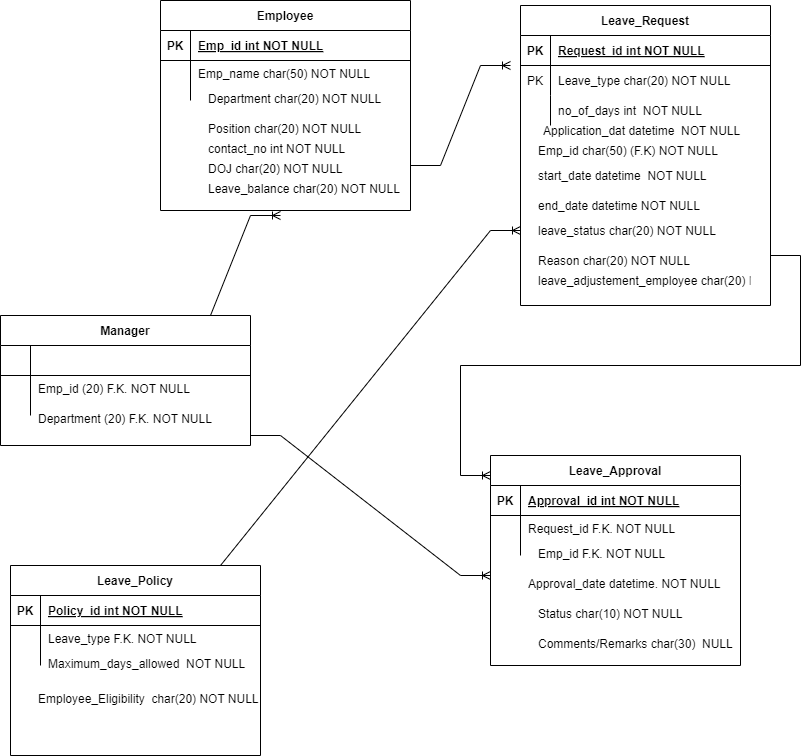

The diagram above was exported from draw.io. Its source (the exported page's mxGraphModel, read from the mxfile embedded in the PNG):
<mxGraphModel dx="2188" dy="648" grid="1" gridSize="10" guides="1" tooltips="1" connect="1" arrows="1" fold="1" page="1" pageScale="1" pageWidth="850" pageHeight="1100" math="0" shadow="0" extFonts="Permanent Marker^https://fonts.googleapis.com/css?family=Permanent+Marker">
  <root>
    <mxCell id="0" />
    <mxCell id="1" parent="0" />
    <mxCell id="C-vyLk0tnHw3VtMMgP7b-2" value="Leave_Request" style="shape=table;startSize=30;container=1;collapsible=1;childLayout=tableLayout;fixedRows=1;rowLines=0;fontStyle=1;align=center;resizeLast=1;" parent="1" vertex="1">
      <mxGeometry x="470" y="130" width="250" height="300" as="geometry" />
    </mxCell>
    <mxCell id="C-vyLk0tnHw3VtMMgP7b-3" value="" style="shape=partialRectangle;collapsible=0;dropTarget=0;pointerEvents=0;fillColor=none;points=[[0,0.5],[1,0.5]];portConstraint=eastwest;top=0;left=0;right=0;bottom=1;" parent="C-vyLk0tnHw3VtMMgP7b-2" vertex="1">
      <mxGeometry y="30" width="250" height="30" as="geometry" />
    </mxCell>
    <mxCell id="C-vyLk0tnHw3VtMMgP7b-4" value="PK" style="shape=partialRectangle;overflow=hidden;connectable=0;fillColor=none;top=0;left=0;bottom=0;right=0;fontStyle=1;" parent="C-vyLk0tnHw3VtMMgP7b-3" vertex="1">
      <mxGeometry width="30" height="30" as="geometry">
        <mxRectangle width="30" height="30" as="alternateBounds" />
      </mxGeometry>
    </mxCell>
    <mxCell id="C-vyLk0tnHw3VtMMgP7b-5" value="Request_id int NOT NULL " style="shape=partialRectangle;overflow=hidden;connectable=0;fillColor=none;top=0;left=0;bottom=0;right=0;align=left;spacingLeft=6;fontStyle=5;" parent="C-vyLk0tnHw3VtMMgP7b-3" vertex="1">
      <mxGeometry x="30" width="220" height="30" as="geometry">
        <mxRectangle width="220" height="30" as="alternateBounds" />
      </mxGeometry>
    </mxCell>
    <mxCell id="C-vyLk0tnHw3VtMMgP7b-6" value="" style="shape=partialRectangle;collapsible=0;dropTarget=0;pointerEvents=0;fillColor=none;points=[[0,0.5],[1,0.5]];portConstraint=eastwest;top=0;left=0;right=0;bottom=0;" parent="C-vyLk0tnHw3VtMMgP7b-2" vertex="1">
      <mxGeometry y="60" width="250" height="30" as="geometry" />
    </mxCell>
    <mxCell id="C-vyLk0tnHw3VtMMgP7b-7" value="PK" style="shape=partialRectangle;overflow=hidden;connectable=0;fillColor=none;top=0;left=0;bottom=0;right=0;" parent="C-vyLk0tnHw3VtMMgP7b-6" vertex="1">
      <mxGeometry width="30" height="30" as="geometry">
        <mxRectangle width="30" height="30" as="alternateBounds" />
      </mxGeometry>
    </mxCell>
    <mxCell id="C-vyLk0tnHw3VtMMgP7b-8" value="Leave_type char(20) NOT NULL" style="shape=partialRectangle;overflow=hidden;connectable=0;fillColor=none;top=0;left=0;bottom=0;right=0;align=left;spacingLeft=6;" parent="C-vyLk0tnHw3VtMMgP7b-6" vertex="1">
      <mxGeometry x="30" width="220" height="30" as="geometry">
        <mxRectangle width="220" height="30" as="alternateBounds" />
      </mxGeometry>
    </mxCell>
    <mxCell id="C-vyLk0tnHw3VtMMgP7b-9" value="" style="shape=partialRectangle;collapsible=0;dropTarget=0;pointerEvents=0;fillColor=none;points=[[0,0.5],[1,0.5]];portConstraint=eastwest;top=0;left=0;right=0;bottom=0;" parent="C-vyLk0tnHw3VtMMgP7b-2" vertex="1">
      <mxGeometry y="90" width="250" height="30" as="geometry" />
    </mxCell>
    <mxCell id="C-vyLk0tnHw3VtMMgP7b-10" value="" style="shape=partialRectangle;overflow=hidden;connectable=0;fillColor=none;top=0;left=0;bottom=0;right=0;" parent="C-vyLk0tnHw3VtMMgP7b-9" vertex="1">
      <mxGeometry width="30" height="30" as="geometry">
        <mxRectangle width="30" height="30" as="alternateBounds" />
      </mxGeometry>
    </mxCell>
    <mxCell id="C-vyLk0tnHw3VtMMgP7b-11" value="no_of_days int  NOT NULL" style="shape=partialRectangle;overflow=hidden;connectable=0;fillColor=none;top=0;left=0;bottom=0;right=0;align=left;spacingLeft=6;" parent="C-vyLk0tnHw3VtMMgP7b-9" vertex="1">
      <mxGeometry x="30" width="220" height="30" as="geometry">
        <mxRectangle width="220" height="30" as="alternateBounds" />
      </mxGeometry>
    </mxCell>
    <object label="Employee" Department="" id="C-vyLk0tnHw3VtMMgP7b-23">
      <mxCell style="shape=table;startSize=30;container=1;collapsible=1;childLayout=tableLayout;fixedRows=1;rowLines=0;fontStyle=1;align=center;resizeLast=1;" parent="1" vertex="1">
        <mxGeometry x="110" y="125" width="250" height="210" as="geometry" />
      </mxCell>
    </object>
    <mxCell id="C-vyLk0tnHw3VtMMgP7b-24" value="" style="shape=partialRectangle;collapsible=0;dropTarget=0;pointerEvents=0;fillColor=none;points=[[0,0.5],[1,0.5]];portConstraint=eastwest;top=0;left=0;right=0;bottom=1;" parent="C-vyLk0tnHw3VtMMgP7b-23" vertex="1">
      <mxGeometry y="30" width="250" height="30" as="geometry" />
    </mxCell>
    <mxCell id="C-vyLk0tnHw3VtMMgP7b-25" value="PK" style="shape=partialRectangle;overflow=hidden;connectable=0;fillColor=none;top=0;left=0;bottom=0;right=0;fontStyle=1;" parent="C-vyLk0tnHw3VtMMgP7b-24" vertex="1">
      <mxGeometry width="30" height="30" as="geometry">
        <mxRectangle width="30" height="30" as="alternateBounds" />
      </mxGeometry>
    </mxCell>
    <mxCell id="C-vyLk0tnHw3VtMMgP7b-26" value="Emp_id int NOT NULL " style="shape=partialRectangle;overflow=hidden;connectable=0;fillColor=none;top=0;left=0;bottom=0;right=0;align=left;spacingLeft=6;fontStyle=5;" parent="C-vyLk0tnHw3VtMMgP7b-24" vertex="1">
      <mxGeometry x="30" width="220" height="30" as="geometry">
        <mxRectangle width="220" height="30" as="alternateBounds" />
      </mxGeometry>
    </mxCell>
    <mxCell id="C-vyLk0tnHw3VtMMgP7b-27" value="" style="shape=partialRectangle;collapsible=0;dropTarget=0;pointerEvents=0;fillColor=none;points=[[0,0.5],[1,0.5]];portConstraint=eastwest;top=0;left=0;right=0;bottom=0;" parent="C-vyLk0tnHw3VtMMgP7b-23" vertex="1">
      <mxGeometry y="60" width="250" height="40" as="geometry" />
    </mxCell>
    <mxCell id="C-vyLk0tnHw3VtMMgP7b-28" value="" style="shape=partialRectangle;overflow=hidden;connectable=0;fillColor=none;top=0;left=0;bottom=0;right=0;" parent="C-vyLk0tnHw3VtMMgP7b-27" vertex="1">
      <mxGeometry width="30" height="40" as="geometry">
        <mxRectangle width="30" height="40" as="alternateBounds" />
      </mxGeometry>
    </mxCell>
    <mxCell id="C-vyLk0tnHw3VtMMgP7b-29" value="Emp_name char(50) NOT NULL&#10;" style="shape=partialRectangle;overflow=hidden;connectable=0;fillColor=none;top=0;left=0;bottom=0;right=0;align=left;spacingLeft=6;" parent="C-vyLk0tnHw3VtMMgP7b-27" vertex="1">
      <mxGeometry x="30" width="220" height="40" as="geometry">
        <mxRectangle width="220" height="40" as="alternateBounds" />
      </mxGeometry>
    </mxCell>
    <mxCell id="Bb_iWU09iRhSeg4P7EOs-1" value="Department char(20) NOT NULL&#10;" style="shape=partialRectangle;overflow=hidden;connectable=0;fillColor=none;top=0;left=0;bottom=0;right=0;align=left;spacingLeft=6;" parent="1" vertex="1">
      <mxGeometry x="150" y="210" width="220" height="40" as="geometry">
        <mxRectangle width="220" height="40" as="alternateBounds" />
      </mxGeometry>
    </mxCell>
    <mxCell id="Bb_iWU09iRhSeg4P7EOs-2" value="Position char(20) NOT NULL&#10;" style="shape=partialRectangle;overflow=hidden;connectable=0;fillColor=none;top=0;left=0;bottom=0;right=0;align=left;spacingLeft=6;" parent="1" vertex="1">
      <mxGeometry x="150" y="240" width="220" height="40" as="geometry">
        <mxRectangle width="220" height="40" as="alternateBounds" />
      </mxGeometry>
    </mxCell>
    <mxCell id="Bb_iWU09iRhSeg4P7EOs-3" value="contact_no int NOT NULL&#10;" style="shape=partialRectangle;overflow=hidden;connectable=0;fillColor=none;top=0;left=0;bottom=0;right=0;align=left;spacingLeft=6;" parent="1" vertex="1">
      <mxGeometry x="150" y="260" width="220" height="40" as="geometry">
        <mxRectangle width="220" height="40" as="alternateBounds" />
      </mxGeometry>
    </mxCell>
    <mxCell id="Bb_iWU09iRhSeg4P7EOs-4" value="DOJ char(20) NOT NULL&#10;" style="shape=partialRectangle;overflow=hidden;connectable=0;fillColor=none;top=0;left=0;bottom=0;right=0;align=left;spacingLeft=6;" parent="1" vertex="1">
      <mxGeometry x="150" y="280" width="220" height="40" as="geometry">
        <mxRectangle width="220" height="40" as="alternateBounds" />
      </mxGeometry>
    </mxCell>
    <mxCell id="Bb_iWU09iRhSeg4P7EOs-5" value="Leave_balance char(20) NOT NULL&#10;" style="shape=partialRectangle;overflow=hidden;connectable=0;fillColor=none;top=0;left=0;bottom=0;right=0;align=left;spacingLeft=6;" parent="1" vertex="1">
      <mxGeometry x="150" y="300" width="220" height="40" as="geometry">
        <mxRectangle width="220" height="40" as="alternateBounds" />
      </mxGeometry>
    </mxCell>
    <mxCell id="Bb_iWU09iRhSeg4P7EOs-6" value="end_date datetime NOT NULL" style="shape=partialRectangle;overflow=hidden;connectable=0;fillColor=none;top=0;left=0;bottom=0;right=0;align=left;spacingLeft=6;" parent="1" vertex="1">
      <mxGeometry x="480" y="315" width="220" height="30" as="geometry">
        <mxRectangle width="220" height="30" as="alternateBounds" />
      </mxGeometry>
    </mxCell>
    <mxCell id="Bb_iWU09iRhSeg4P7EOs-7" value="Emp_id char(50) (F.K) NOT NULL" style="shape=partialRectangle;overflow=hidden;connectable=0;fillColor=none;top=0;left=0;bottom=0;right=0;align=left;spacingLeft=6;" parent="1" vertex="1">
      <mxGeometry x="480" y="260" width="220" height="30" as="geometry">
        <mxRectangle width="220" height="30" as="alternateBounds" />
      </mxGeometry>
    </mxCell>
    <mxCell id="Bb_iWU09iRhSeg4P7EOs-8" value="start_date datetime  NOT NULL" style="shape=partialRectangle;overflow=hidden;connectable=0;fillColor=none;top=0;left=0;bottom=0;right=0;align=left;spacingLeft=6;" parent="1" vertex="1">
      <mxGeometry x="480" y="285" width="220" height="30" as="geometry">
        <mxRectangle width="220" height="30" as="alternateBounds" />
      </mxGeometry>
    </mxCell>
    <mxCell id="Bb_iWU09iRhSeg4P7EOs-9" value="Application_dat datetime  NOT NULL" style="shape=partialRectangle;overflow=hidden;connectable=0;fillColor=none;top=0;left=0;bottom=0;right=0;align=left;spacingLeft=6;" parent="1" vertex="1">
      <mxGeometry x="485" y="240" width="220" height="30" as="geometry">
        <mxRectangle width="220" height="30" as="alternateBounds" />
      </mxGeometry>
    </mxCell>
    <mxCell id="Bb_iWU09iRhSeg4P7EOs-10" value="leave_status char(20) NOT NULL" style="shape=partialRectangle;overflow=hidden;connectable=0;fillColor=none;top=0;left=0;bottom=0;right=0;align=left;spacingLeft=6;" parent="1" vertex="1">
      <mxGeometry x="480" y="340" width="220" height="30" as="geometry">
        <mxRectangle width="220" height="30" as="alternateBounds" />
      </mxGeometry>
    </mxCell>
    <mxCell id="Bb_iWU09iRhSeg4P7EOs-11" value="Reason char(20) NOT NULL" style="shape=partialRectangle;overflow=hidden;connectable=0;fillColor=none;top=0;left=0;bottom=0;right=0;align=left;spacingLeft=6;" parent="1" vertex="1">
      <mxGeometry x="480" y="370" width="220" height="30" as="geometry">
        <mxRectangle width="220" height="30" as="alternateBounds" />
      </mxGeometry>
    </mxCell>
    <mxCell id="Bb_iWU09iRhSeg4P7EOs-12" value="leave_adjustement_employee char(20) NOT NULL" style="shape=partialRectangle;overflow=hidden;connectable=0;fillColor=none;top=0;left=0;bottom=0;right=0;align=left;spacingLeft=6;" parent="1" vertex="1">
      <mxGeometry x="480" y="390" width="220" height="30" as="geometry">
        <mxRectangle width="220" height="30" as="alternateBounds" />
      </mxGeometry>
    </mxCell>
    <object label="Manager" Department="" id="Bb_iWU09iRhSeg4P7EOs-13">
      <mxCell style="shape=table;startSize=30;container=1;collapsible=1;childLayout=tableLayout;fixedRows=1;rowLines=0;fontStyle=1;align=center;resizeLast=1;" parent="1" vertex="1">
        <mxGeometry x="-50" y="440" width="250" height="130" as="geometry" />
      </mxCell>
    </object>
    <mxCell id="Bb_iWU09iRhSeg4P7EOs-14" value="" style="shape=partialRectangle;collapsible=0;dropTarget=0;pointerEvents=0;fillColor=none;points=[[0,0.5],[1,0.5]];portConstraint=eastwest;top=0;left=0;right=0;bottom=1;" parent="Bb_iWU09iRhSeg4P7EOs-13" vertex="1">
      <mxGeometry y="30" width="250" height="30" as="geometry" />
    </mxCell>
    <mxCell id="Bb_iWU09iRhSeg4P7EOs-15" value="" style="shape=partialRectangle;overflow=hidden;connectable=0;fillColor=none;top=0;left=0;bottom=0;right=0;fontStyle=1;" parent="Bb_iWU09iRhSeg4P7EOs-14" vertex="1">
      <mxGeometry width="30" height="30" as="geometry">
        <mxRectangle width="30" height="30" as="alternateBounds" />
      </mxGeometry>
    </mxCell>
    <mxCell id="Bb_iWU09iRhSeg4P7EOs-16" value="" style="shape=partialRectangle;overflow=hidden;connectable=0;fillColor=none;top=0;left=0;bottom=0;right=0;align=left;spacingLeft=6;fontStyle=5;" parent="Bb_iWU09iRhSeg4P7EOs-14" vertex="1">
      <mxGeometry x="30" width="220" height="30" as="geometry">
        <mxRectangle width="220" height="30" as="alternateBounds" />
      </mxGeometry>
    </mxCell>
    <mxCell id="Bb_iWU09iRhSeg4P7EOs-17" value="" style="shape=partialRectangle;collapsible=0;dropTarget=0;pointerEvents=0;fillColor=none;points=[[0,0.5],[1,0.5]];portConstraint=eastwest;top=0;left=0;right=0;bottom=0;" parent="Bb_iWU09iRhSeg4P7EOs-13" vertex="1">
      <mxGeometry y="60" width="250" height="40" as="geometry" />
    </mxCell>
    <mxCell id="Bb_iWU09iRhSeg4P7EOs-18" value="" style="shape=partialRectangle;overflow=hidden;connectable=0;fillColor=none;top=0;left=0;bottom=0;right=0;" parent="Bb_iWU09iRhSeg4P7EOs-17" vertex="1">
      <mxGeometry width="30" height="40" as="geometry">
        <mxRectangle width="30" height="40" as="alternateBounds" />
      </mxGeometry>
    </mxCell>
    <mxCell id="Bb_iWU09iRhSeg4P7EOs-19" value="Emp_id (20) F.K. NOT NULL&#10;" style="shape=partialRectangle;overflow=hidden;connectable=0;fillColor=none;top=0;left=0;bottom=0;right=0;align=left;spacingLeft=6;" parent="Bb_iWU09iRhSeg4P7EOs-17" vertex="1">
      <mxGeometry x="30" width="220" height="40" as="geometry">
        <mxRectangle width="220" height="40" as="alternateBounds" />
      </mxGeometry>
    </mxCell>
    <mxCell id="Bb_iWU09iRhSeg4P7EOs-20" value="Department (20) F.K. NOT NULL&#10;" style="shape=partialRectangle;overflow=hidden;connectable=0;fillColor=none;top=0;left=0;bottom=0;right=0;align=left;spacingLeft=6;" parent="1" vertex="1">
      <mxGeometry x="-20" y="530" width="220" height="40" as="geometry">
        <mxRectangle width="220" height="40" as="alternateBounds" />
      </mxGeometry>
    </mxCell>
    <object label="Leave_Approval" Department="" id="Bb_iWU09iRhSeg4P7EOs-21">
      <mxCell style="shape=table;startSize=30;container=1;collapsible=1;childLayout=tableLayout;fixedRows=1;rowLines=0;fontStyle=1;align=center;resizeLast=1;" parent="1" vertex="1">
        <mxGeometry x="440" y="580" width="250" height="210" as="geometry">
          <mxRectangle x="440" y="580" width="130" height="30" as="alternateBounds" />
        </mxGeometry>
      </mxCell>
    </object>
    <mxCell id="Bb_iWU09iRhSeg4P7EOs-22" value="" style="shape=partialRectangle;collapsible=0;dropTarget=0;pointerEvents=0;fillColor=none;points=[[0,0.5],[1,0.5]];portConstraint=eastwest;top=0;left=0;right=0;bottom=1;" parent="Bb_iWU09iRhSeg4P7EOs-21" vertex="1">
      <mxGeometry y="30" width="250" height="30" as="geometry" />
    </mxCell>
    <mxCell id="Bb_iWU09iRhSeg4P7EOs-23" value="PK" style="shape=partialRectangle;overflow=hidden;connectable=0;fillColor=none;top=0;left=0;bottom=0;right=0;fontStyle=1;" parent="Bb_iWU09iRhSeg4P7EOs-22" vertex="1">
      <mxGeometry width="30" height="30" as="geometry">
        <mxRectangle width="30" height="30" as="alternateBounds" />
      </mxGeometry>
    </mxCell>
    <mxCell id="Bb_iWU09iRhSeg4P7EOs-24" value="Approval_id int NOT NULL " style="shape=partialRectangle;overflow=hidden;connectable=0;fillColor=none;top=0;left=0;bottom=0;right=0;align=left;spacingLeft=6;fontStyle=5;" parent="Bb_iWU09iRhSeg4P7EOs-22" vertex="1">
      <mxGeometry x="30" width="220" height="30" as="geometry">
        <mxRectangle width="220" height="30" as="alternateBounds" />
      </mxGeometry>
    </mxCell>
    <mxCell id="Bb_iWU09iRhSeg4P7EOs-25" value="" style="shape=partialRectangle;collapsible=0;dropTarget=0;pointerEvents=0;fillColor=none;points=[[0,0.5],[1,0.5]];portConstraint=eastwest;top=0;left=0;right=0;bottom=0;" parent="Bb_iWU09iRhSeg4P7EOs-21" vertex="1">
      <mxGeometry y="60" width="250" height="40" as="geometry" />
    </mxCell>
    <mxCell id="Bb_iWU09iRhSeg4P7EOs-26" value="" style="shape=partialRectangle;overflow=hidden;connectable=0;fillColor=none;top=0;left=0;bottom=0;right=0;" parent="Bb_iWU09iRhSeg4P7EOs-25" vertex="1">
      <mxGeometry width="30" height="40" as="geometry">
        <mxRectangle width="30" height="40" as="alternateBounds" />
      </mxGeometry>
    </mxCell>
    <mxCell id="Bb_iWU09iRhSeg4P7EOs-27" value="Request_id F.K. NOT NULL&#10;" style="shape=partialRectangle;overflow=hidden;connectable=0;fillColor=none;top=0;left=0;bottom=0;right=0;align=left;spacingLeft=6;" parent="Bb_iWU09iRhSeg4P7EOs-25" vertex="1">
      <mxGeometry x="30" width="220" height="40" as="geometry">
        <mxRectangle width="220" height="40" as="alternateBounds" />
      </mxGeometry>
    </mxCell>
    <mxCell id="Bb_iWU09iRhSeg4P7EOs-28" value="" style="shape=partialRectangle;collapsible=0;dropTarget=0;pointerEvents=0;fillColor=none;points=[[0,0.5],[1,0.5]];portConstraint=eastwest;top=0;left=0;right=0;bottom=0;" parent="1" vertex="1">
      <mxGeometry x="450" y="670" width="250" height="30" as="geometry" />
    </mxCell>
    <mxCell id="Bb_iWU09iRhSeg4P7EOs-29" value="" style="shape=partialRectangle;overflow=hidden;connectable=0;fillColor=none;top=0;left=0;bottom=0;right=0;" parent="Bb_iWU09iRhSeg4P7EOs-28" vertex="1">
      <mxGeometry width="30" height="30" as="geometry">
        <mxRectangle width="30" height="40" as="alternateBounds" />
      </mxGeometry>
    </mxCell>
    <mxCell id="Bb_iWU09iRhSeg4P7EOs-30" value="Emp_id F.K. NOT NULL&#10;" style="shape=partialRectangle;overflow=hidden;connectable=0;fillColor=none;top=0;left=0;bottom=0;right=0;align=left;spacingLeft=6;" parent="Bb_iWU09iRhSeg4P7EOs-28" vertex="1">
      <mxGeometry x="30" width="220" height="30" as="geometry">
        <mxRectangle width="220" height="40" as="alternateBounds" />
      </mxGeometry>
    </mxCell>
    <mxCell id="Bb_iWU09iRhSeg4P7EOs-31" value="" style="shape=partialRectangle;collapsible=0;dropTarget=0;pointerEvents=0;fillColor=none;points=[[0,0.5],[1,0.5]];portConstraint=eastwest;top=0;left=0;right=0;bottom=0;" parent="1" vertex="1">
      <mxGeometry x="440" y="700" width="250" height="30" as="geometry" />
    </mxCell>
    <mxCell id="Bb_iWU09iRhSeg4P7EOs-32" value="" style="shape=partialRectangle;overflow=hidden;connectable=0;fillColor=none;top=0;left=0;bottom=0;right=0;" parent="Bb_iWU09iRhSeg4P7EOs-31" vertex="1">
      <mxGeometry width="30" height="30" as="geometry">
        <mxRectangle width="30" height="40" as="alternateBounds" />
      </mxGeometry>
    </mxCell>
    <mxCell id="Bb_iWU09iRhSeg4P7EOs-33" value="Approval_date datetime. NOT NULL&#10;" style="shape=partialRectangle;overflow=hidden;connectable=0;fillColor=none;top=0;left=0;bottom=0;right=0;align=left;spacingLeft=6;" parent="Bb_iWU09iRhSeg4P7EOs-31" vertex="1">
      <mxGeometry x="30" width="220" height="30" as="geometry">
        <mxRectangle width="220" height="40" as="alternateBounds" />
      </mxGeometry>
    </mxCell>
    <mxCell id="Bb_iWU09iRhSeg4P7EOs-34" value="" style="shape=partialRectangle;collapsible=0;dropTarget=0;pointerEvents=0;fillColor=none;points=[[0,0.5],[1,0.5]];portConstraint=eastwest;top=0;left=0;right=0;bottom=0;" parent="1" vertex="1">
      <mxGeometry x="450" y="730" width="250" height="30" as="geometry" />
    </mxCell>
    <mxCell id="Bb_iWU09iRhSeg4P7EOs-35" value="" style="shape=partialRectangle;overflow=hidden;connectable=0;fillColor=none;top=0;left=0;bottom=0;right=0;" parent="Bb_iWU09iRhSeg4P7EOs-34" vertex="1">
      <mxGeometry width="30" height="30" as="geometry">
        <mxRectangle width="30" height="40" as="alternateBounds" />
      </mxGeometry>
    </mxCell>
    <mxCell id="Bb_iWU09iRhSeg4P7EOs-36" value="Status char(10) NOT NULL&#10;" style="shape=partialRectangle;overflow=hidden;connectable=0;fillColor=none;top=0;left=0;bottom=0;right=0;align=left;spacingLeft=6;" parent="Bb_iWU09iRhSeg4P7EOs-34" vertex="1">
      <mxGeometry x="30" width="220" height="30" as="geometry">
        <mxRectangle width="220" height="40" as="alternateBounds" />
      </mxGeometry>
    </mxCell>
    <mxCell id="Bb_iWU09iRhSeg4P7EOs-37" value="Comments/Remarks char(30)  NULL&#10;" style="shape=partialRectangle;overflow=hidden;connectable=0;fillColor=none;top=0;left=0;bottom=0;right=0;align=left;spacingLeft=6;" parent="1" vertex="1">
      <mxGeometry x="480" y="760" width="220" height="30" as="geometry">
        <mxRectangle width="220" height="40" as="alternateBounds" />
      </mxGeometry>
    </mxCell>
    <mxCell id="Bb_iWU09iRhSeg4P7EOs-38" value="" style="edgeStyle=entityRelationEdgeStyle;fontSize=12;html=1;endArrow=ERoneToMany;rounded=0;" parent="1" edge="1">
      <mxGeometry width="100" height="100" relative="1" as="geometry">
        <mxPoint x="360" y="290" as="sourcePoint" />
        <mxPoint x="460" y="190" as="targetPoint" />
      </mxGeometry>
    </mxCell>
    <mxCell id="Bb_iWU09iRhSeg4P7EOs-41" value="" style="edgeStyle=entityRelationEdgeStyle;fontSize=12;html=1;endArrow=ERoneToMany;rounded=0;" parent="1" edge="1">
      <mxGeometry width="100" height="100" relative="1" as="geometry">
        <mxPoint x="130" y="440" as="sourcePoint" />
        <mxPoint x="230" y="340" as="targetPoint" />
      </mxGeometry>
    </mxCell>
    <mxCell id="Bb_iWU09iRhSeg4P7EOs-42" value="" style="edgeStyle=entityRelationEdgeStyle;fontSize=12;html=1;endArrow=ERoneToMany;rounded=0;" parent="1" edge="1">
      <mxGeometry width="100" height="100" relative="1" as="geometry">
        <mxPoint x="720" y="380" as="sourcePoint" />
        <mxPoint x="440" y="600" as="targetPoint" />
      </mxGeometry>
    </mxCell>
    <mxCell id="Bb_iWU09iRhSeg4P7EOs-43" value="" style="edgeStyle=entityRelationEdgeStyle;fontSize=12;html=1;endArrow=ERoneToMany;rounded=0;" parent="1" edge="1">
      <mxGeometry width="100" height="100" relative="1" as="geometry">
        <mxPoint x="200" y="560" as="sourcePoint" />
        <mxPoint x="440" y="700" as="targetPoint" />
      </mxGeometry>
    </mxCell>
    <object label="Leave_Policy" Department="" id="Bb_iWU09iRhSeg4P7EOs-44">
      <mxCell style="shape=table;startSize=30;container=1;collapsible=1;childLayout=tableLayout;fixedRows=1;rowLines=0;fontStyle=1;align=center;resizeLast=1;" parent="1" vertex="1">
        <mxGeometry x="-40" y="690" width="250" height="190" as="geometry" />
      </mxCell>
    </object>
    <mxCell id="Bb_iWU09iRhSeg4P7EOs-45" value="" style="shape=partialRectangle;collapsible=0;dropTarget=0;pointerEvents=0;fillColor=none;points=[[0,0.5],[1,0.5]];portConstraint=eastwest;top=0;left=0;right=0;bottom=1;" parent="Bb_iWU09iRhSeg4P7EOs-44" vertex="1">
      <mxGeometry y="30" width="250" height="30" as="geometry" />
    </mxCell>
    <mxCell id="Bb_iWU09iRhSeg4P7EOs-46" value="PK" style="shape=partialRectangle;overflow=hidden;connectable=0;fillColor=none;top=0;left=0;bottom=0;right=0;fontStyle=1;" parent="Bb_iWU09iRhSeg4P7EOs-45" vertex="1">
      <mxGeometry width="30" height="30" as="geometry">
        <mxRectangle width="30" height="30" as="alternateBounds" />
      </mxGeometry>
    </mxCell>
    <mxCell id="Bb_iWU09iRhSeg4P7EOs-47" value="Policy_id int NOT NULL " style="shape=partialRectangle;overflow=hidden;connectable=0;fillColor=none;top=0;left=0;bottom=0;right=0;align=left;spacingLeft=6;fontStyle=5;" parent="Bb_iWU09iRhSeg4P7EOs-45" vertex="1">
      <mxGeometry x="30" width="220" height="30" as="geometry">
        <mxRectangle width="220" height="30" as="alternateBounds" />
      </mxGeometry>
    </mxCell>
    <mxCell id="Bb_iWU09iRhSeg4P7EOs-48" value="" style="shape=partialRectangle;collapsible=0;dropTarget=0;pointerEvents=0;fillColor=none;points=[[0,0.5],[1,0.5]];portConstraint=eastwest;top=0;left=0;right=0;bottom=0;" parent="Bb_iWU09iRhSeg4P7EOs-44" vertex="1">
      <mxGeometry y="60" width="250" height="40" as="geometry" />
    </mxCell>
    <mxCell id="Bb_iWU09iRhSeg4P7EOs-49" value="" style="shape=partialRectangle;overflow=hidden;connectable=0;fillColor=none;top=0;left=0;bottom=0;right=0;" parent="Bb_iWU09iRhSeg4P7EOs-48" vertex="1">
      <mxGeometry width="30" height="40" as="geometry">
        <mxRectangle width="30" height="40" as="alternateBounds" />
      </mxGeometry>
    </mxCell>
    <mxCell id="Bb_iWU09iRhSeg4P7EOs-50" value="Leave_type F.K. NOT NULL&#10;" style="shape=partialRectangle;overflow=hidden;connectable=0;fillColor=none;top=0;left=0;bottom=0;right=0;align=left;spacingLeft=6;" parent="Bb_iWU09iRhSeg4P7EOs-48" vertex="1">
      <mxGeometry x="30" width="220" height="40" as="geometry">
        <mxRectangle width="220" height="40" as="alternateBounds" />
      </mxGeometry>
    </mxCell>
    <mxCell id="Bb_iWU09iRhSeg4P7EOs-51" value="Maximum_days_allowed  NOT NULL&#10;" style="shape=partialRectangle;overflow=hidden;connectable=0;fillColor=none;top=0;left=0;bottom=0;right=0;align=left;spacingLeft=6;" parent="1" vertex="1">
      <mxGeometry x="-10" y="775" width="220" height="40" as="geometry">
        <mxRectangle width="220" height="40" as="alternateBounds" />
      </mxGeometry>
    </mxCell>
    <mxCell id="Bb_iWU09iRhSeg4P7EOs-52" value="Employee_Eligibility  char(20) NOT NULL&#10;" style="shape=partialRectangle;overflow=hidden;connectable=0;fillColor=none;top=0;left=0;bottom=0;right=0;align=left;spacingLeft=6;" parent="1" vertex="1">
      <mxGeometry x="-20" y="810" width="230" height="40" as="geometry">
        <mxRectangle width="220" height="40" as="alternateBounds" />
      </mxGeometry>
    </mxCell>
    <mxCell id="Bb_iWU09iRhSeg4P7EOs-53" value="" style="edgeStyle=entityRelationEdgeStyle;fontSize=12;html=1;endArrow=ERoneToMany;rounded=0;entryX=0;entryY=0.75;entryDx=0;entryDy=0;" parent="1" target="C-vyLk0tnHw3VtMMgP7b-2" edge="1">
      <mxGeometry width="100" height="100" relative="1" as="geometry">
        <mxPoint x="140" y="690" as="sourcePoint" />
        <mxPoint x="240" y="590" as="targetPoint" />
        <Array as="points">
          <mxPoint x="130" y="630" />
          <mxPoint x="100" y="640" />
          <mxPoint x="240" y="650" />
        </Array>
      </mxGeometry>
    </mxCell>
  </root>
</mxGraphModel>